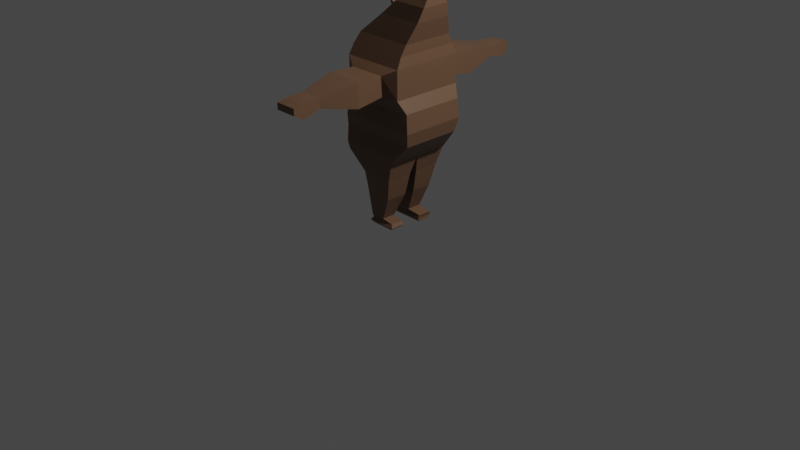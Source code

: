 # Source: bear.blend  (saved by Blender 4.3.32; exported with 4.5.12 LTS)
import bpy
from mathutils import Matrix  # noqa: F401  (used for matrix-valued properties, if any)

bpy.ops.wm.read_factory_settings(use_empty=True)
scene = bpy.context.scene
scene.name = 'Scene'

# ---- collections
col_collection = bpy.data.collections.new('Collection'); scene.collection.children.link(col_collection)

# ---- materials (node trees are filled in below, after node groups)
mat_material = bpy.data.materials.new('Material')
mat_material.alpha_threshold = 0.0
mat_material.use_transparent_shadow = False
mat_material.line_color = (0.0, 0.0, 0.0, 1.0)

# ---- material node trees
mat_material.use_nodes = True; mat_material.node_tree.nodes.clear()
_N = mat_material.node_tree.nodes; _L = mat_material.node_tree.links
n0 = _N.new('ShaderNodeOutputMaterial'); n0.name = 'Material Output'; n0.location = (300, 300)
n1 = _N.new('ShaderNodeBsdfPrincipled'); n1.name = 'Principled BSDF'; n1.location = (10, 300)
n1.distribution = 'GGX'
n1.subsurface_method = 'RANDOM_WALK_SKIN'
n1.inputs[0].default_value = (0.159, 0.0865, 0.04971, 1.0)
n1.inputs[2].default_value = 0.4
n1.inputs[3].default_value = 1.45
n1.inputs[27].default_value = (0.0, 0.0, 0.0, 1.0)
n1.inputs[28].default_value = 1.0
_L.new(n1.outputs[0], n0.inputs[0])
n0.is_active_output = True

# ---- world
world_world = bpy.data.worlds.new('World'); scene.world = world_world
world_world.use_nodes = True; world_world.node_tree.nodes.clear()
_N = world_world.node_tree.nodes; _L = world_world.node_tree.links
n0 = _N.new('ShaderNodeOutputWorld'); n0.name = 'World Output'; n0.location = (300, 300)
n1 = _N.new('ShaderNodeBackground'); n1.name = 'Background'; n1.location = (10, 300)
n1.inputs[0].default_value = (0.05088, 0.05088, 0.05088, 1.0)
_L.new(n1.outputs[0], n0.inputs[0])
n0.is_active_output = True
world_world.color = (0.05088, 0.05088, 0.05088)
world_world.use_sun_shadow = False
world_world.sun_shadow_jitter_overblur = 0.0

# ---- cameras
cam_camera = bpy.data.cameras.new('Camera')
cam_camera.clip_end = 100.0
cam_camera.ortho_scale = 7.314

# ---- lights
light_light = bpy.data.lights.new('Light', 'POINT')
light_light.transmission_factor = 0.0
light_light.energy = 1000.0
light_light.shadow_soft_size = 0.1
light_light.shadow_maximum_resolution = 0.006
light_light.use_absolute_resolution = True

# ---- meshes
me_cube = bpy.data.meshes.new('Cube')
me_cube.from_pydata([(1.671, 1.213, -0.2157), (1.573, 1.106, -0.7155), (1.671, -1.213, -0.2157), (1.573, -1.106, -0.7155), (-1.312, 1.213, -0.2157), (-1.393, 1.106, -0.7155), (-1.312, -1.213, -0.2157), (-1.393, -1.106, -0.7155), (1.613, 1.182, 0.4698), (1.613, -1.182, 0.4698), (-1.054, 1.182, 0.4698), (-1.054, -1.182, 0.4698), (1.353, 1.353, 0.9007), (1.353, -1.353, 0.9007), (-0.9788, 1.353, 0.9007), (-0.9788, -1.353, 0.9007), (1.353, 1.353, 1.957), (1.353, -1.353, 1.957), (-0.9863, 1.353, 1.957), (-0.9863, -1.353, 1.957), (1.348, 0.9738, 2.707), (1.348, -0.9738, 2.707), (-0.8242, 0.9738, 2.707), (-0.8242, -0.9738, 2.707), (1.581, 0.6907, 3.406), (1.581, -0.6907, 3.406), (-0.08448, 0.6907, 3.406), (-0.08448, -0.6907, 3.406), (1.687, 0.5195, 3.884), (1.687, -0.5195, 3.884), (0.3861, 0.5195, 3.884), (0.3861, -0.5195, 3.884), (1.091, 1.235, -1.27), (1.091, -1.235, -1.27), (-1.289, 1.235, -1.27), (-1.289, -1.235, -1.27), (1.042, 0.3156, 4.235), (1.042, -0.3156, 4.235), (0.6798, 0.3156, 4.118), (0.6798, -0.3156, 4.118), (-0.9501, -1.163, 2.332), (-0.9501, 1.163, 2.332), (1.313, -1.163, 2.332), (1.313, 1.163, 2.332), (0.9084, 1.241, -1.509), (0.9084, -1.226, -1.509), (-1.196, 1.241, -1.509), (-1.196, -1.226, -1.509), (-1.196, 0.0, -1.509), (-0.1437, 1.241, -1.509), (-0.1437, -1.226, -1.509), (0.9084, 0.0, -1.509), (-0.1437, 0.0, -1.509), (0.6941, 1.117, -2.187), (-0.47, 1.117, -2.187), (-0.47, 0.149, -2.187), (0.08083, 1.117, -2.187), (0.6941, 0.149, -2.187), (0.08083, 0.149, -2.187), (0.7145, -1.159, -2.187), (-0.4905, -1.159, -2.187), (-0.4905, -0.1548, -2.187), (0.08083, -1.159, -2.187), (0.7145, -0.1548, -2.187), (0.08083, -0.1548, -2.187), (0.4901, 0.9962, -3.03), (-0.4835, 0.9962, -2.807), (-0.4835, 0.2299, -2.807), (-0.03825, 0.9962, -3.03), (0.4901, 0.2299, -3.03), (-0.03825, 0.2299, -3.03), (0.5097, -1.02, -3.03), (-0.5031, -1.02, -2.807), (-0.5031, -0.1888, -2.807), (-0.03825, -1.02, -3.03), (0.5097, -0.1888, -3.03), (-0.03825, -0.1888, -3.03), (0.1327, 0.8726, -3.915), (-0.465, 0.8726, -3.915), (-0.465, 0.3341, -3.915), (-0.1437, 0.8726, -3.915), (0.1327, 0.3341, -3.915), (-0.1437, 0.3341, -3.915), (0.1086, -0.8713, -3.915), (-0.4409, -0.8713, -3.915), (-0.4409, -0.3578, -3.915), (-0.1437, -0.8713, -3.915), (0.1086, -0.3578, -3.915), (-0.1437, -0.3578, -3.915), (0.6481, 0.8591, -4.008), (-0.5473, 0.8591, -4.008), (-0.5473, 0.3725, -4.008), (-0.1437, 0.8591, -4.008), (0.6481, 0.3725, -4.008), (-0.1437, 0.3725, -4.008), (0.5167, -0.8396, -4.008), (-0.4159, -0.8396, -4.008), (-0.4159, -0.3521, -4.008), (-0.1437, -0.8396, -4.008), (0.5167, -0.3521, -4.008), (-0.1437, -0.3521, -4.008), (0.6278, 0.9421, -4.127), (-0.527, 0.9421, -4.127), (-0.527, 0.3393, -4.127), (-0.1437, 0.9421, -4.127), (0.6278, 0.3393, -4.127), (-0.1437, 0.3393, -4.127), (0.6057, -0.9108, -4.127), (-0.505, -0.9108, -4.127), (-0.505, -0.3308, -4.127), (-0.1437, -0.9108, -4.127), (0.6057, -0.3308, -4.127), (-0.1437, -0.3308, -4.127), (0.6481, 0.8133, -4.239), (-0.5473, 0.8133, -4.239), (-0.5473, 0.3683, -4.239), (-0.1437, 0.8133, -4.239), (0.6481, 0.3683, -4.239), (-0.1437, 0.3683, -4.239), (0.4811, -0.8399, -4.239), (-0.3804, -0.8399, -4.239), (-0.3804, -0.3892, -4.239), (-0.1437, -0.8399, -4.239), (0.4811, -0.3892, -4.239), (-0.1437, -0.3892, -4.239), (0.8192, 1.551, 1.01), (-0.4466, 1.551, 1.01), (0.8192, 1.613, 1.682), (-0.4507, 1.613, 1.682), (0.8194, 2.601, 0.8211), (-0.4463, 2.601, 0.8211), (0.8194, 2.601, 1.754), (-0.4504, 2.601, 1.754), (0.5451, 3.967, 1.098), (-0.1727, 3.967, 1.098), (0.5451, 3.967, 1.476), (-0.175, 3.967, 1.476), (0.5451, 4.266, 1.005), (-0.1727, 4.266, 1.005), (0.5451, 4.266, 1.476), (-0.175, 4.266, 1.476), (0.3982, 5.033, 1.101), (-0.02631, 5.033, 1.101), (0.3982, 5.033, 1.38), (-0.02767, 5.033, 1.38), (0.4716, 4.649, 0.9283), (0.4716, 4.649, 1.466), (-0.09951, 4.649, 0.9283), (-0.1013, 4.649, 1.466), (0.8673, -1.545, 0.987), (-0.4946, -1.545, 0.987), (0.8673, -1.619, 1.706), (-0.499, -1.619, 1.706), (0.8673, -2.597, 0.8289), (-0.4946, -2.597, 0.8289), (0.8673, -2.597, 1.75), (-0.499, -2.597, 1.75), (0.5953, -3.959, 1.123), (-0.2235, -3.959, 1.123), (0.5953, -3.959, 1.487), (-0.2261, -3.959, 1.487), (0.5953, -4.985, 1.135), (-0.2235, -4.985, 1.135), (0.5953, -4.985, 1.381), (-0.2261, -4.985, 1.381), (0.5953, -4.301, 1.469), (0.5953, -4.643, 1.444), (0.5953, -4.643, 0.9294), (0.5953, -4.301, 1.004), (-0.2235, -4.643, 0.9294), (-0.2235, -4.301, 1.004), (-0.2261, -4.643, 1.444), (-0.2261, -4.301, 1.469), (1.696, 0.2479, 4.381), (1.696, -0.2479, 4.381), (1.476, 0.1506, 4.654), (1.476, -0.1506, 4.654), (-0.5946, 0.886, 2.924), (1.42, 0.886, 2.924), (1.42, -0.886, 2.924), (-0.5946, -0.886, 2.924)], [], [(0, 4, 10, 8), (3, 2, 6, 7), (7, 6, 4, 5), (31, 29, 37, 39), (1, 0, 2, 3), (5, 4, 0, 1), (8, 10, 14, 12), (6, 2, 9, 11), (4, 6, 11, 10), (2, 0, 8, 9), (13, 12, 16, 17), (9, 8, 12, 13), (10, 11, 15, 14), (11, 9, 13, 15), (41, 40, 23, 22), (14, 15, 19, 18), (17, 19, 152, 151), (16, 12, 125, 127), (178, 177, 26, 24), (40, 42, 21, 23), (43, 41, 22, 20), (42, 43, 20, 21), (26, 27, 31, 30), (179, 178, 24, 25), (177, 180, 27, 26), (180, 179, 25, 27), (30, 31, 39, 38), (27, 25, 29, 31), (24, 26, 30, 28), (25, 24, 28, 29), (32, 33, 45, 51, 44), (36, 38, 39, 37), (3, 7, 35, 33), (28, 30, 38, 36), (7, 5, 34, 35), (1, 3, 33, 32), (36, 37, 176, 175), (5, 1, 32, 34), (17, 16, 43, 42), (16, 18, 41, 43), (19, 17, 42, 40), (18, 19, 40, 41), (50, 47, 60, 62), (34, 32, 44, 49, 46), (33, 35, 47, 50, 45), (35, 34, 46, 48, 47), (48, 52, 64, 61), (44, 51, 57, 53), (52, 48, 55, 58), (61, 64, 76, 73), (56, 53, 65, 68), (46, 49, 56, 54), (48, 46, 54, 55), (51, 52, 58, 57), (49, 44, 53, 56), (59, 62, 74, 71), (57, 58, 70, 69), (52, 51, 63, 64), (45, 50, 62, 59), (47, 48, 61, 60), (51, 45, 59, 63), (68, 65, 77, 80), (76, 75, 87, 88), (69, 70, 82, 81), (74, 72, 84, 86), (54, 56, 68, 66), (62, 60, 72, 74), (64, 63, 75, 76), (53, 57, 69, 65), (63, 59, 71, 75), (58, 55, 67, 70), (60, 61, 73, 72), (55, 54, 66, 67), (88, 87, 99, 100), (81, 82, 94, 93), (86, 84, 96, 98), (79, 78, 90, 91), (75, 71, 83, 87), (66, 68, 80, 78), (72, 73, 85, 84), (65, 69, 81, 77), (71, 74, 86, 83), (70, 67, 79, 82), (73, 76, 88, 85), (67, 66, 78, 79), (93, 94, 106, 105), (98, 96, 108, 110), (91, 90, 102, 103), (97, 100, 112, 109), (80, 77, 89, 92), (87, 83, 95, 99), (78, 80, 92, 90), (84, 85, 97, 96), (77, 81, 93, 89), (83, 86, 98, 95), (82, 79, 91, 94), (85, 88, 100, 97), (110, 108, 120, 122), (103, 102, 114, 115), (109, 112, 124, 121), (106, 103, 115, 118), (100, 99, 111, 112), (92, 89, 101, 104), (99, 95, 107, 111), (90, 92, 104, 102), (96, 97, 109, 108), (89, 93, 105, 101), (95, 98, 110, 107), (94, 91, 103, 106), (114, 116, 118, 115), (116, 113, 117, 118), (124, 123, 119, 122), (121, 124, 122, 120), (105, 106, 118, 117), (112, 111, 123, 124), (104, 101, 113, 116), (111, 107, 119, 123), (102, 104, 116, 114), (108, 109, 121, 120), (101, 105, 117, 113), (107, 110, 122, 119), (127, 125, 129, 131), (14, 18, 128, 126), (18, 16, 127, 128), (12, 14, 126, 125), (129, 130, 134, 133), (125, 126, 130, 129), (126, 128, 132, 130), (128, 127, 131, 132), (134, 136, 140, 138), (130, 132, 136, 134), (132, 131, 135, 136), (131, 129, 133, 135), (146, 145, 141, 143), (136, 135, 139, 140), (135, 133, 137, 139), (133, 134, 138, 137), (141, 142, 144, 143), (145, 147, 142, 141), (147, 148, 144, 142), (148, 146, 143, 144), (140, 139, 146, 148), (138, 140, 148, 147), (137, 138, 147, 145), (139, 137, 145, 146), (149, 151, 155, 153), (13, 17, 151, 149), (15, 13, 149, 150), (19, 15, 150, 152), (156, 154, 158, 160), (150, 149, 153, 154), (152, 150, 154, 156), (151, 152, 156, 155), (167, 166, 163, 161), (155, 156, 160, 159), (153, 155, 159, 157), (154, 153, 157, 158), (162, 161, 163, 164), (169, 167, 161, 162), (171, 169, 162, 164), (166, 171, 164, 163), (159, 160, 172, 165), (165, 172, 171, 166), (160, 158, 170, 172), (172, 170, 169, 171), (158, 157, 168, 170), (170, 168, 167, 169), (157, 159, 165, 168), (168, 165, 166, 167), (174, 173, 175, 176), (37, 29, 174, 176), (29, 28, 173, 174), (28, 36, 175, 173), (23, 21, 179, 180), (22, 23, 180, 177), (21, 20, 178, 179), (20, 22, 177, 178)])
_uv = me_cube.uv_layers.new(name='UVMap')
_uv.uv.foreach_set('vector', [0.625, 0.5, 0.625, 0.25, 0.625, 0.25, 0.625, 0.5, 0.375, 0.75, 0.625, 0.75, 0.625, 1.0, 0.375, 1.0, 0.375, 0.0, 0.625, 0.0, 0.625, 0.25, 0.375, 0.25, 0.625, 1.0, 0.625, 0.75, 0.625, 0.75, 0.625, 1.0, 0.375, 0.5, 0.625, 0.5, 0.625, 0.75, 0.375, 0.75, 0.375, 0.25, 0.625, 0.25, 0.625, 0.5, 0.375, 0.5, 0.625, 0.5, 0.625, 0.25, 0.625, 0.25, 0.625, 0.5, 0.625, 1.0, 0.625, 0.75, 0.625, 0.75, 0.625, 1.0, 0.625, 0.25, 0.625, 0.0, 0.625, 0.0, 0.625, 0.25, 0.625, 0.75, 0.625, 0.5, 0.625, 0.5, 0.625, 0.75, 0.625, 0.75, 0.625, 0.5, 0.625, 0.5, 0.625, 0.75, 0.625, 0.75, 0.625, 0.5, 0.625, 0.5, 0.625, 0.75, 0.625, 0.25, 0.625, 0.0, 0.625, 0.0, 0.625, 0.25, 0.625, 1.0, 0.625, 0.75, 0.625, 0.75, 0.625, 1.0, 0.625, 0.25, 0.625, 0.0, 0.625, -0.0007844, 0.625, 0.2692, 0.625, 0.25, 0.625, 0.0, 0.625, 0.0, 0.625, 0.25, 0.625, 0.75, 0.625, 1.0, 0.625, 1.0, 0.625, 0.75, 0.625, 0.5, 0.625, 0.5, 0.625, 0.5, 0.625, 0.5, 0.625, 0.5, 0.625, 0.2633, 0.625, 0.25, 0.625, 0.5, 0.625, 1.0, 0.625, 0.75, 0.625, 0.75, 0.625, 0.9808, 0.625, 0.5, 0.625, 0.25, 0.625, 0.2692, 0.625, 0.5, 0.625, 0.75, 0.625, 0.5, 0.625, 0.5, 0.625, 0.75, 0.625, 0.25, 0.625, 0.0, 0.625, 0.0, 0.625, 0.25, 0.625, 0.75, 0.625, 0.5, 0.625, 0.5, 0.625, 0.75, 0.625, 0.2633, 0.625, -0.0005409, 0.625, 0.0, 0.625, 0.25, 0.625, 0.9867, 0.625, 0.75, 0.625, 0.75, 0.625, 1.0, 0.625, 0.25, 0.625, 0.0, 0.625, 0.0, 0.625, 0.25, 0.625, 1.0, 0.625, 0.75, 0.625, 0.75, 0.625, 1.0, 0.625, 0.5, 0.625, 0.25, 0.625, 0.25, 0.625, 0.5, 0.625, 0.75, 0.625, 0.5, 0.625, 0.5, 0.625, 0.75, 0.375, 0.5, 0.375, 0.75, 0.375, 0.75, 0.375, 0.625, 0.375, 0.5, 0.625, 0.5, 0.875, 0.5, 0.875, 0.75, 0.625, 0.75, 0.375, 0.75, 0.375, 1.0, 0.375, 1.0, 0.375, 0.75, 0.625, 0.5, 0.625, 0.25, 0.625, 0.25, 0.625, 0.5, 0.375, 0.0, 0.375, 0.25, 0.375, 0.25, 0.375, 0.0, 0.375, 0.5, 0.375, 0.75, 0.375, 0.75, 0.375, 0.5, 0.625, 0.5, 0.625, 0.75, 0.625, 0.75, 0.625, 0.5, 0.375, 0.25, 0.375, 0.5, 0.375, 0.5, 0.375, 0.25, 0.625, 0.75, 0.625, 0.5, 0.625, 0.5, 0.625, 0.75, 0.625, 0.5, 0.625, 0.25, 0.625, 0.25, 0.625, 0.5, 0.625, 1.0, 0.625, 0.75, 0.625, 0.75, 0.625, 1.0, 0.625, 0.25, 0.625, 0.0, 0.625, 0.0, 0.625, 0.25, 0.375, 0.875, 0.375, 1.0, 0.375, 1.0, 0.375, 0.875, 0.375, 0.25, 0.375, 0.5, 0.375, 0.5, 0.375, 0.375, 0.375, 0.25, 0.375, 0.75, 0.375, 1.0, 0.375, 1.0, 0.375, 0.875, 0.375, 0.75, 0.375, 0.0, 0.375, 0.25, 0.375, 0.25, 0.375, 0.125, 0.375, 0.0, 0.125, 0.625, 0.25, 0.625, 0.25, 0.625, 0.125, 0.625, 0.375, 0.5, 0.375, 0.625, 0.375, 0.625, 0.375, 0.5, 0.25, 0.625, 0.125, 0.625, 0.125, 0.625, 0.25, 0.625, 0.125, 0.625, 0.25, 0.625, 0.25, 0.625, 0.125, 0.625, 0.375, 0.375, 0.375, 0.5, 0.375, 0.5, 0.375, 0.375, 0.375, 0.25, 0.375, 0.375, 0.375, 0.375, 0.375, 0.25, 0.375, 0.125, 0.375, 0.25, 0.375, 0.25, 0.375, 0.125, 0.375, 0.625, 0.25, 0.625, 0.25, 0.625, 0.375, 0.625, 0.375, 0.375, 0.375, 0.5, 0.375, 0.5, 0.375, 0.375, 0.375, 0.75, 0.375, 0.875, 0.375, 0.875, 0.375, 0.75, 0.375, 0.625, 0.25, 0.625, 0.25, 0.625, 0.375, 0.625, 0.25, 0.625, 0.375, 0.625, 0.375, 0.625, 0.25, 0.625, 0.375, 0.75, 0.375, 0.875, 0.375, 0.875, 0.375, 0.75, 0.375, 0.0, 0.375, 0.125, 0.375, 0.125, 0.375, 0.0, 0.375, 0.625, 0.375, 0.75, 0.375, 0.75, 0.375, 0.625, 0.375, 0.375, 0.375, 0.5, 0.375, 0.5, 0.375, 0.375, 0.25, 0.625, 0.375, 0.625, 0.375, 0.625, 0.25, 0.625, 0.375, 0.625, 0.25, 0.625, 0.25, 0.625, 0.375, 0.625, 0.375, 0.875, 0.375, 1.0, 0.375, 1.0, 0.375, 0.875, 0.375, 0.25, 0.375, 0.375, 0.375, 0.375, 0.375, 0.25, 0.375, 0.875, 0.375, 1.0, 0.375, 1.0, 0.375, 0.875, 0.25, 0.625, 0.375, 0.625, 0.375, 0.625, 0.25, 0.625, 0.375, 0.5, 0.375, 0.625, 0.375, 0.625, 0.375, 0.5, 0.375, 0.625, 0.375, 0.75, 0.375, 0.75, 0.375, 0.625, 0.25, 0.625, 0.125, 0.625, 0.125, 0.625, 0.25, 0.625, 0.375, 0.0, 0.375, 0.125, 0.375, 0.125, 0.375, 0.0, 0.375, 0.125, 0.375, 0.25, 0.375, 0.25, 0.375, 0.125, 0.25, 0.625, 0.375, 0.625, 0.375, 0.625, 0.25, 0.625, 0.375, 0.625, 0.25, 0.625, 0.25, 0.625, 0.375, 0.625, 0.375, 0.875, 0.375, 1.0, 0.375, 1.0, 0.375, 0.875, 0.375, 0.125, 0.375, 0.25, 0.375, 0.25, 0.375, 0.125, 0.375, 0.625, 0.375, 0.75, 0.375, 0.75, 0.375, 0.625, 0.375, 0.25, 0.375, 0.375, 0.375, 0.375, 0.375, 0.25, 0.375, 0.0, 0.375, 0.125, 0.375, 0.125, 0.375, 0.0, 0.375, 0.5, 0.375, 0.625, 0.375, 0.625, 0.375, 0.5, 0.375, 0.75, 0.375, 0.875, 0.375, 0.875, 0.375, 0.75, 0.25, 0.625, 0.125, 0.625, 0.125, 0.625, 0.25, 0.625, 0.125, 0.625, 0.25, 0.625, 0.25, 0.625, 0.125, 0.625, 0.375, 0.125, 0.375, 0.25, 0.375, 0.25, 0.375, 0.125, 0.375, 0.625, 0.25, 0.625, 0.25, 0.625, 0.375, 0.625, 0.375, 0.875, 0.375, 1.0, 0.375, 1.0, 0.375, 0.875, 0.375, 0.125, 0.375, 0.25, 0.375, 0.25, 0.375, 0.125, 0.125, 0.625, 0.25, 0.625, 0.25, 0.625, 0.125, 0.625, 0.375, 0.375, 0.375, 0.5, 0.375, 0.5, 0.375, 0.375, 0.375, 0.625, 0.375, 0.75, 0.375, 0.75, 0.375, 0.625, 0.375, 0.25, 0.375, 0.375, 0.375, 0.375, 0.375, 0.25, 0.375, 0.0, 0.375, 0.125, 0.375, 0.125, 0.375, 0.0, 0.375, 0.5, 0.375, 0.625, 0.375, 0.625, 0.375, 0.5, 0.375, 0.75, 0.375, 0.875, 0.375, 0.875, 0.375, 0.75, 0.25, 0.625, 0.125, 0.625, 0.125, 0.625, 0.25, 0.625, 0.125, 0.625, 0.25, 0.625, 0.25, 0.625, 0.125, 0.625, 0.375, 0.875, 0.375, 1.0, 0.375, 1.0, 0.375, 0.875, 0.375, 0.125, 0.375, 0.25, 0.375, 0.25, 0.375, 0.125, 0.125, 0.625, 0.25, 0.625, 0.25, 0.625, 0.125, 0.625, 0.25, 0.625, 0.125, 0.625, 0.125, 0.625, 0.25, 0.625, 0.25, 0.625, 0.375, 0.625, 0.375, 0.625, 0.25, 0.625, 0.375, 0.375, 0.375, 0.5, 0.375, 0.5, 0.375, 0.375, 0.375, 0.625, 0.375, 0.75, 0.375, 0.75, 0.375, 0.625, 0.375, 0.25, 0.375, 0.375, 0.375, 0.375, 0.375, 0.25, 0.375, 0.0, 0.375, 0.125, 0.375, 0.125, 0.375, 0.0, 0.375, 0.5, 0.375, 0.625, 0.375, 0.625, 0.375, 0.5, 0.375, 0.75, 0.375, 0.875, 0.375, 0.875, 0.375, 0.75, 0.25, 0.625, 0.125, 0.625, 0.125, 0.625, 0.25, 0.625, 0.125, 0.5, 0.25, 0.5, 0.25, 0.625, 0.125, 0.625, 0.25, 0.5, 0.375, 0.5, 0.375, 0.625, 0.25, 0.625, 0.25, 0.625, 0.375, 0.625, 0.375, 0.75, 0.25, 0.75, 0.125, 0.625, 0.25, 0.625, 0.25, 0.75, 0.125, 0.75, 0.375, 0.625, 0.25, 0.625, 0.25, 0.625, 0.375, 0.625, 0.25, 0.625, 0.375, 0.625, 0.375, 0.625, 0.25, 0.625, 0.375, 0.375, 0.375, 0.5, 0.375, 0.5, 0.375, 0.375, 0.375, 0.625, 0.375, 0.75, 0.375, 0.75, 0.375, 0.625, 0.375, 0.25, 0.375, 0.375, 0.375, 0.375, 0.375, 0.25, 0.375, 0.0, 0.375, 0.125, 0.375, 0.125, 0.375, 0.0, 0.375, 0.5, 0.375, 0.625, 0.375, 0.625, 0.375, 0.5, 0.375, 0.75, 0.375, 0.875, 0.375, 0.875, 0.375, 0.75, 0.625, 0.5, 0.625, 0.5, 0.625, 0.5, 0.625, 0.5, 0.625, 0.25, 0.625, 0.25, 0.625, 0.25, 0.625, 0.25, 0.625, 0.25, 0.625, 0.5, 0.625, 0.5, 0.625, 0.25, 0.625, 0.5, 0.625, 0.25, 0.625, 0.25, 0.625, 0.5, 0.625, 0.5, 0.625, 0.25, 0.625, 0.25, 0.625, 0.5, 0.625, 0.5, 0.625, 0.25, 0.625, 0.25, 0.625, 0.5, 0.625, 0.25, 0.625, 0.25, 0.625, 0.25, 0.625, 0.25, 0.625, 0.25, 0.625, 0.5, 0.625, 0.5, 0.625, 0.25, 0.625, 0.25, 0.625, 0.25, 0.625, 0.25, 0.625, 0.25, 0.625, 0.25, 0.625, 0.25, 0.625, 0.25, 0.625, 0.25, 0.625, 0.25, 0.625, 0.5, 0.625, 0.5, 0.625, 0.25, 0.625, 0.5, 0.625, 0.5, 0.625, 0.5, 0.625, 0.5, 0.625, 0.5, 0.625, 0.5, 0.625, 0.5, 0.625, 0.5, 0.625, 0.25, 0.625, 0.5, 0.625, 0.5, 0.625, 0.25, 0.625, 0.5, 0.625, 0.5, 0.625, 0.5, 0.625, 0.5, 0.625, 0.5, 0.625, 0.25, 0.625, 0.25, 0.625, 0.5, 0.625, 0.5, 0.625, 0.25, 0.625, 0.25, 0.625, 0.5, 0.625, 0.5, 0.625, 0.25, 0.625, 0.25, 0.625, 0.5, 0.625, 0.25, 0.625, 0.25, 0.625, 0.25, 0.625, 0.25, 0.625, 0.25, 0.625, 0.5, 0.625, 0.5, 0.625, 0.25, 0.625, 0.25, 0.625, 0.5, 0.625, 0.5, 0.625, 0.25, 0.625, 0.25, 0.625, 0.25, 0.625, 0.25, 0.625, 0.25, 0.625, 0.5, 0.625, 0.25, 0.625, 0.25, 0.625, 0.5, 0.625, 0.5, 0.625, 0.5, 0.625, 0.5, 0.625, 0.5, 0.625, 0.75, 0.625, 0.75, 0.625, 0.75, 0.625, 0.75, 0.625, 0.75, 0.625, 0.75, 0.625, 0.75, 0.625, 0.75, 0.625, 1.0, 0.625, 0.75, 0.625, 0.75, 0.625, 1.0, 0.625, 0.0, 0.625, 0.0, 0.625, 0.0, 0.625, 0.0, 0.625, 0.0, 0.625, 0.0, 0.625, 0.0, 0.625, 0.0, 0.625, 1.0, 0.625, 0.75, 0.625, 0.75, 0.625, 1.0, 0.625, 0.0, 0.625, 0.0, 0.625, 0.0, 0.625, 0.0, 0.625, 0.75, 0.625, 1.0, 0.625, 1.0, 0.625, 0.75, 0.625, 0.75, 0.625, 0.75, 0.625, 0.75, 0.625, 0.75, 0.625, 0.75, 0.625, 1.0, 0.625, 1.0, 0.625, 0.75, 0.625, 0.75, 0.625, 0.75, 0.625, 0.75, 0.625, 0.75, 0.625, 1.0, 0.625, 0.75, 0.625, 0.75, 0.625, 1.0, 0.625, 1.0, 0.625, 0.75, 0.625, 0.75, 0.625, 1.0, 0.625, 1.0, 0.625, 0.75, 0.625, 0.75, 0.625, 1.0, 0.625, 0.0, 0.625, 0.0, 0.625, 0.0, 0.625, 0.0, 0.625, 0.75, 0.625, 1.0, 0.625, 1.0, 0.625, 0.75, 0.625, 0.75, 0.625, 1.0, 0.625, 1.0, 0.625, 0.75, 0.625, 0.75, 0.625, 1.0, 0.625, 1.0, 0.625, 0.75, 0.625, 0.0, 0.625, 0.0, 0.625, 0.0, 0.625, 0.0, 0.625, 0.0, 0.625, 0.0, 0.625, 0.0, 0.625, 0.0, 0.625, 1.0, 0.625, 0.75, 0.625, 0.75, 0.625, 1.0, 0.625, 1.0, 0.625, 0.75, 0.625, 0.75, 0.625, 1.0, 0.625, 0.75, 0.625, 0.75, 0.625, 0.75, 0.625, 0.75, 0.625, 0.75, 0.625, 0.75, 0.625, 0.75, 0.625, 0.75, 0.625, 0.75, 0.625, 0.5, 0.625, 0.5, 0.625, 0.75, 0.625, 0.75, 0.625, 0.75, 0.625, 0.75, 0.625, 0.75, 0.625, 0.75, 0.625, 0.5, 0.625, 0.5, 0.625, 0.75, 0.625, 0.5, 0.625, 0.5, 0.625, 0.5, 0.625, 0.5, 0.625, 0.9808, 0.625, 0.75, 0.625, 0.75, 0.625, 0.9867, 0.625, 0.2692, 0.625, -0.0007844, 0.625, -0.0005409, 0.625, 0.2633, 0.625, 0.75, 0.625, 0.5, 0.625, 0.5, 0.625, 0.75, 0.625, 0.5, 0.625, 0.2692, 0.625, 0.2633, 0.625, 0.5])
me_cube.materials.append(mat_material)
me_cube.use_remesh_preserve_volume = False
me_cube.use_remesh_preserve_attributes = False
me_cube.use_mirror_vertex_groups = False
me_cube.update()
me_cone = bpy.data.meshes.new('Cone')
me_cone.from_pydata([(2.801e-08, 1.0, -0.176), (0.866, -0.5, -0.176), (-0.866, -0.5, -0.176), (-0.4867, -1.808e-08, 0.5281)], [], [(0, 3, 1), (0, 1, 2), (1, 3, 2), (2, 3, 0)])
_uv = me_cone.uv_layers.new(name='UVMap')
_uv.uv.foreach_set('vector', [0.25, 0.49, 0.25, 0.25, 0.4578, 0.13, 0.75, 0.49, 0.9578, 0.13, 0.5422, 0.13, 0.4578, 0.13, 0.25, 0.25, 0.04215, 0.13, 0.04215, 0.13, 0.25, 0.25, 0.25, 0.49])
me_cone.materials.append(mat_material)
me_cone.use_remesh_fix_poles = True
me_cone.use_remesh_preserve_attributes = False
me_cone.update()
me_cone_001 = bpy.data.meshes.new('Cone.001')
me_cone_001.from_pydata([(2.801e-08, 1.0, -0.176), (0.866, -0.5, -0.176), (-0.866, -0.5, -0.176), (-0.4867, -1.808e-08, 0.5281)], [], [(0, 3, 1), (0, 1, 2), (1, 3, 2), (2, 3, 0)])
_uv = me_cone_001.uv_layers.new(name='UVMap')
_uv.uv.foreach_set('vector', [0.25, 0.49, 0.25, 0.25, 0.4578, 0.13, 0.75, 0.49, 0.9578, 0.13, 0.5422, 0.13, 0.4578, 0.13, 0.25, 0.25, 0.04215, 0.13, 0.04215, 0.13, 0.25, 0.25, 0.25, 0.49])
me_cone_001.materials.append(mat_material)
me_cone_001.use_remesh_fix_poles = True
me_cone_001.use_remesh_preserve_attributes = False
me_cone_001.update()

# ---- objects
ob_cube = bpy.data.objects.new('Cube', me_cube)
ob_light = bpy.data.objects.new('Light', light_light)
ob_camera = bpy.data.objects.new('Camera', cam_camera)
ob_empty = bpy.data.objects.new('Empty', None)
ob_empty_001 = bpy.data.objects.new('Empty.001', None)
ob_cone = bpy.data.objects.new('Cone', me_cone)
ob_cone_001 = bpy.data.objects.new('Cone.001', me_cone_001)

# ---- transforms, parenting, visibility, modifiers, constraints
ob_cube.location = (0.0, 0.0, 1.197)
ob_cube.scale = (0.282, 0.282, 0.282)
ob_cube.lock_rotations_4d = False
ob_cube.empty_display_type = 'ARROWS'
ob_cube.lineart.crease_threshold = 0.0
ob_light.location = (4.076, 1.005, 5.904)
ob_light.rotation_euler = (0.6503, 0.05522, 1.866)
ob_light.lock_rotations_4d = False
ob_light.empty_display_type = 'ARROWS'
ob_light.color = (0.0, 0.0, 0.0, 0.0)
ob_light.lineart.crease_threshold = 0.0
ob_camera.location = (7.359, -6.926, 4.958)
ob_camera.rotation_euler = (1.109, 0.0, 0.8149)
ob_camera.lock_rotations_4d = False
ob_camera.empty_display_type = 'ARROWS'
ob_camera.color = (0.0, 0.0, 0.0, 0.0)
ob_camera.display_type = 'WIRE'
ob_camera.lineart.crease_threshold = 0.0
ob_empty.location = (-6.142, 0.03647, 1.323)
ob_empty.rotation_euler = (1.571, -0.0, 1.571)
ob_empty.scale = (0.7084, 0.7084, 0.7084)
ob_empty.empty_display_type = 'IMAGE'
ob_empty.empty_display_size = 5.0
ob_empty_001.location = (0.2206, 5.709, 1.205)
ob_empty_001.rotation_euler = (1.571, -0.0, 0.0)
ob_empty_001.scale = (0.7899, 0.7899, 0.7899)
ob_empty_001.empty_display_type = 'IMAGE'
ob_empty_001.empty_display_size = 5.0
ob_cone.location = (0.05008, -0.08283, 2.241)
ob_cone.rotation_euler = (-0.7548, -1.192e-08, 1.571)
ob_cone.scale = (0.06478, 0.08105, 0.1729)
ob_cone_001.location = (0.05008, 0.08043, 2.241)
ob_cone_001.rotation_euler = (0.7548, -1.192e-08, -1.571)
ob_cone_001.scale = (0.06478, -0.08105, 0.1729)

# ---- collection membership
col_collection.objects.link(ob_cube)
col_collection.objects.link(ob_light)
col_collection.objects.link(ob_camera)
col_collection.objects.link(ob_empty)
col_collection.objects.link(ob_empty_001)
col_collection.objects.link(ob_cone)
col_collection.objects.link(ob_cone_001)

# ---- scene / render settings (as saved in the file)
scene.camera = ob_camera
scene.frame_start = 1; scene.frame_end = 250; scene.frame_set(1)
scene.render.engine = 'BLENDER_EEVEE_NEXT'
scene.cycles.sampling_pattern = 'TABULATED_SOBOL'
scene.cycles.use_light_tree = False
scene.view_settings.view_transform = 'Filmic'
bpy.context.view_layer.update()
